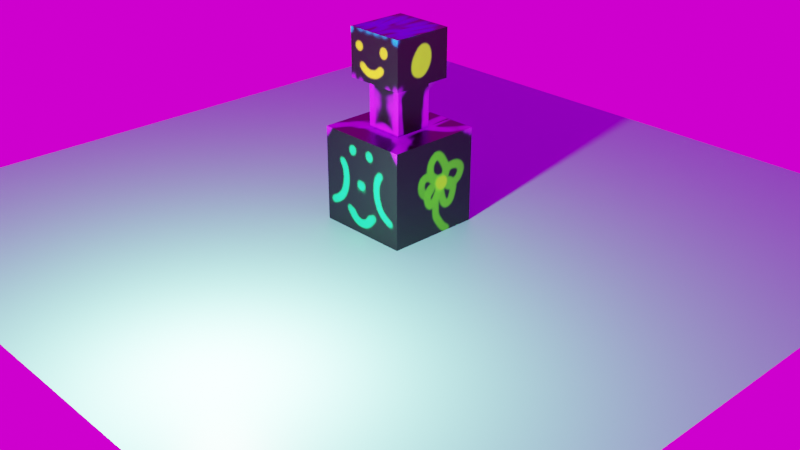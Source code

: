 # Source: cube.blend  (saved by Blender 3.0.42; exported with 4.5.12 LTS)
import bpy
from mathutils import Matrix  # noqa: F401  (used for matrix-valued properties, if any)

bpy.ops.wm.read_factory_settings(use_empty=True)
scene = bpy.context.scene
scene.name = 'Scene'

# ---- collections
col_collection = bpy.data.collections.new('Collection'); scene.collection.children.link(col_collection)

# ---- images (referenced by path relative to the original .blend; pixels are not part of the script)
import os
ASSET_DIR = os.environ.get("B2B_ASSET_DIR", "")  # directory of the original .blend (textures are referenced by path, not embedded)
HERE = os.path.dirname(os.path.abspath(__file__))  # packed textures are extracted next to this script under _unpacked/

def load_image(name, relpath, width, height, colorspace="sRGB"):
    """Load a texture the original file referenced (path relative to the .blend, or extracted next to this script)."""
    p = next((c for c in (os.path.join(HERE, relpath), os.path.join(ASSET_DIR, relpath)) if relpath and os.path.exists(c)), "")
    if p:
        img = bpy.data.images.load(p, check_existing=True)
        img.name = name
    else:  # same state as the original file: an image datablock whose file is absent (Cycles renders it pink)
        img = bpy.data.images.new(name, width, height)
        img.source = "FILE"
        img.filepath = "//" + (relpath or name)
    img.colorspace_settings.name = colorspace
    return img
img_base_color = load_image('base_color', '_unpacked/base_color.98ad7c06.png', 1024, 1024, 'sRGB')
img_hilly_terrain_01__q85p_8192x4096_jpg = load_image('hilly_terrain_01__Q85P_8192x4096.jpg', 'textures/hilly_terrain_01__Q85P_8192x4096.jpg', 1024, 1024, 'sRGB')

# ---- materials (node trees are filled in below, after node groups)
mat_cube_mat = bpy.data.materials.new('cube_mat')
mat_cube_mat.alpha_threshold = 0.0
mat_cube_mat.use_transparent_shadow = False
mat_cube_mat.line_color = (0.0, 0.0, 0.0, 1.0)
mat_material = bpy.data.materials.new('Material')
mat_material.use_transparent_shadow = False

# ---- material node trees
mat_cube_mat.use_nodes = True; mat_cube_mat.node_tree.nodes.clear()
_N = mat_cube_mat.node_tree.nodes; _L = mat_cube_mat.node_tree.links
n0 = _N.new('ShaderNodeOutputMaterial'); n0.name = 'Material Output'; n0.location = (300, 300)
n1 = _N.new('ShaderNodeBsdfPrincipled'); n1.name = 'Principled BSDF'; n1.location = (10, 300)
n1.distribution = 'GGX'
n1.subsurface_method = 'RANDOM_WALK_SKIN'
n1.inputs[2].default_value = 0.4
n1.inputs[3].default_value = 1.45
n1.inputs[27].default_value = (0.0, 0.0, 0.0, 1.0)
n1.inputs[28].default_value = 1.0
n2 = _N.new('ShaderNodeTexImage'); n2.name = 'Image Texture'; n2.location = (-384, 247)
n2.image = img_base_color
_L.new(n1.outputs[0], n0.inputs[0])
_L.new(n2.outputs[0], n1.inputs[0])
n0.is_active_output = True
mat_material.use_nodes = True; mat_material.node_tree.nodes.clear()
_N = mat_material.node_tree.nodes; _L = mat_material.node_tree.links
n0 = _N.new('ShaderNodeBsdfPrincipled'); n0.name = 'Principled BSDF'; n0.location = (10, 300)
n0.distribution = 'GGX'
n0.subsurface_method = 'RANDOM_WALK_SKIN'
n0.inputs[0].default_value = (0.1912, 0.8, 0.5789, 1.0)
n0.inputs[3].default_value = 1.45
n0.inputs[27].default_value = (0.0, 0.0, 0.0, 1.0)
n0.inputs[28].default_value = 1.0
n1 = _N.new('ShaderNodeOutputMaterial'); n1.name = 'Material Output'; n1.location = (300, 300)
_L.new(n0.outputs[0], n1.inputs[0])
n1.is_active_output = True

# ---- world
world_world = bpy.data.worlds.new('World'); scene.world = world_world
world_world.use_nodes = True; world_world.node_tree.nodes.clear()
_N = world_world.node_tree.nodes; _L = world_world.node_tree.links
n0 = _N.new('ShaderNodeOutputWorld'); n0.name = 'World Output'; n0.location = (300, 300)
n1 = _N.new('ShaderNodeBackground'); n1.name = 'Background'; n1.location = (10, 300)
n2 = _N.new('ShaderNodeTexEnvironment'); n2.name = 'Environment Texture'; n2.location = (-280, 270)
n2.image = img_hilly_terrain_01__q85p_8192x4096_jpg
_L.new(n1.outputs[0], n0.inputs[0])
_L.new(n2.outputs[0], n1.inputs[0])
n0.is_active_output = True
world_world.color = (0.05088, 0.05088, 0.05088)
world_world.use_sun_shadow = False
world_world.sun_shadow_jitter_overblur = 0.0

# ---- cameras
cam_camera = bpy.data.cameras.new('Camera')
cam_camera.clip_end = 100.0
cam_camera.ortho_scale = 7.314

# ---- lights
light_light = bpy.data.lights.new('Light', 'POINT')
light_light.transmission_factor = 0.0
light_light.energy = 1000.0
light_light.shadow_soft_size = 0.1
light_light.shadow_maximum_resolution = 0.006
light_light.use_absolute_resolution = True

# ---- meshes
me_thething = bpy.data.meshes.new('thething')
me_thething.from_pydata([(0.5, 0.5, 1.0), (0.5, 0.5, 0.0003333), (0.5, -0.5, 1.0), (0.5, -0.5, 0.0003333), (-0.5, 0.5, 1.0), (-0.5, 0.5, 0.0003333), (-0.5, -0.5, 1.0), (-0.5, -0.5, 0.0003333), (0.2, -0.2, 1.0), (-0.2, -0.2, 1.0), (0.2, 0.2, 1.0), (-0.2, 0.2, 1.0), (0.2, -0.2, 1.5), (-0.2, -0.2, 1.5), (0.2, 0.2, 1.5), (-0.2, 0.2, 1.5), (0.32, -0.32, 1.5), (-0.32, -0.32, 1.5), (0.32, 0.32, 1.5), (-0.32, 0.32, 1.5), (0.32, -0.32, 2.0), (-0.32, -0.32, 2.0), (0.32, 0.32, 2.0), (-0.32, 0.32, 2.0)], [], [(4, 6, 9, 11), (3, 2, 6, 7), (7, 6, 4, 5), (5, 1, 3, 7), (1, 0, 2, 3), (5, 4, 0, 1), (11, 9, 13, 15), (2, 0, 10, 8), (0, 4, 11, 10), (6, 2, 8, 9), (13, 12, 16, 17), (9, 8, 12, 13), (10, 11, 15, 14), (8, 10, 14, 12), (18, 19, 23, 22), (14, 15, 19, 18), (12, 14, 18, 16), (15, 13, 17, 19), (22, 23, 21, 20), (16, 18, 22, 20), (19, 17, 21, 23), (17, 16, 20, 21)])
_uv = me_thething.uv_layers.new(name='UVMap')
_uv.uv.foreach_set('vector', [0.2856, 0.006328, 0.2856, 0.2856, 0.2018, 0.2018, 0.2018, 0.0901, 0.2856, 0.2982, 0.2856, 0.5774, 0.006328, 0.5774, 0.006328, 0.2982, 0.5774, 0.006328, 0.5774, 0.2856, 0.2982, 0.2856, 0.2982, 0.006328, 0.2982, 0.2982, 0.5774, 0.2982, 0.5774, 0.5774, 0.2982, 0.5774, 0.2856, 0.5901, 0.2856, 0.8693, 0.006328, 0.8693, 0.006328, 0.5901, 0.8693, 0.006328, 0.8693, 0.2856, 0.5901, 0.2856, 0.5901, 0.006328, 0.7815, 0.2982, 0.8931, 0.2982, 0.8931, 0.4378, 0.7815, 0.4378, 0.006328, 0.2856, 0.006328, 0.006328, 0.0901, 0.0901, 0.0901, 0.2018, 0.006328, 0.006328, 0.2856, 0.006328, 0.2018, 0.0901, 0.0901, 0.0901, 0.2856, 0.2856, 0.006328, 0.2856, 0.0901, 0.2018, 0.2018, 0.2018, 0.3317, 0.7353, 0.4434, 0.7353, 0.4769, 0.7688, 0.2982, 0.7688, 0.2982, 0.7815, 0.4099, 0.7815, 0.4099, 0.9211, 0.2982, 0.9211, 0.4226, 0.7815, 0.5343, 0.7815, 0.5343, 0.9211, 0.4226, 0.9211, 0.882, 0.006328, 0.9937, 0.006328, 0.9937, 0.1459, 0.882, 0.1459, 0.7297, 0.4896, 0.7297, 0.6683, 0.5901, 0.6683, 0.5901, 0.4896, 0.4434, 0.6236, 0.3317, 0.6236, 0.2982, 0.5901, 0.4769, 0.5901, 0.4434, 0.7353, 0.4434, 0.6236, 0.4769, 0.5901, 0.4769, 0.7688, 0.3317, 0.6236, 0.3317, 0.7353, 0.2982, 0.7688, 0.2982, 0.5901, 0.5901, 0.2982, 0.7688, 0.2982, 0.7688, 0.4769, 0.5901, 0.4769, 0.7297, 0.6809, 0.7297, 0.8596, 0.5901, 0.8596, 0.5901, 0.6809, 0.882, 0.4896, 0.882, 0.6683, 0.7424, 0.6683, 0.7424, 0.4896, 0.882, 0.6809, 0.882, 0.8596, 0.7424, 0.8596, 0.7424, 0.6809])
me_thething.materials.append(mat_cube_mat)
me_thething.use_remesh_preserve_volume = False
me_thething.use_remesh_preserve_attributes = False
me_thething.use_mirror_x = True
me_thething.use_mirror_vertex_groups = False
me_thething.update()
me_floorplane_mesh = bpy.data.meshes.new('floorPlane_mesh')
me_floorplane_mesh.from_pydata([(-2.0, -2.0, 0.0), (2.0, -2.0, 0.0), (-2.0, 2.0, 0.0), (2.0, 2.0, 0.0)], [], [(0, 1, 3, 2)])
_uv = me_floorplane_mesh.uv_layers.new(name='UVMap')
_uv.uv.foreach_set('vector', [0.0, 0.0, 1.0, 0.0, 1.0, 1.0, 0.0, 1.0])
me_floorplane_mesh.materials.append(mat_material)
me_floorplane_mesh.use_remesh_fix_poles = True
me_floorplane_mesh.use_remesh_preserve_attributes = False
me_floorplane_mesh.update()

# ---- objects
ob_thething_object = bpy.data.objects.new('thething_object', me_thething)
ob_light = bpy.data.objects.new('Light', light_light)
ob_camera = bpy.data.objects.new('Camera', cam_camera)
ob_floorplane = bpy.data.objects.new('floorPlane', me_floorplane_mesh)

# ---- transforms, parenting, visibility, modifiers, constraints
ob_thething_object.location = (0.0, 0.0, 0.0)
ob_thething_object.rotation_mode = 'YXZ'
ob_thething_object.lock_rotations_4d = False
ob_thething_object.empty_display_type = 'ARROWS'
ob_thething_object.lineart.crease_threshold = 0.0
ob_thething_object.use_mesh_mirror_x = True
ob_light.location = (1.076, -2.995, 0.9039)
ob_light.rotation_mode = 'YXZ'
ob_light.rotation_euler = (0.6492, 0.06934, 1.824)
ob_light.lock_rotations_4d = False
ob_light.empty_display_type = 'ARROWS'
ob_light.color = (0.0, 0.0, 0.0, 0.0)
ob_light.lineart.crease_threshold = 0.0
ob_camera.location = (7.359, -6.926, 4.958)
ob_camera.rotation_euler = (1.109, 0.0, 0.8149)
ob_camera.lock_rotations_4d = False
ob_camera.empty_display_type = 'ARROWS'
ob_camera.color = (0.0, 0.0, 0.0, 0.0)
ob_camera.display_type = 'WIRE'
ob_camera.lineart.crease_threshold = 0.0
ob_floorplane.location = (0.0, 0.0, 0.0)
ob_floorplane.rotation_mode = 'YXZ'
ob_floorplane.scale = (2.0, 2.0, 2.0)

# ---- collection membership
col_collection.objects.link(ob_thething_object)
col_collection.objects.link(ob_light)
col_collection.objects.link(ob_camera)
col_collection.objects.link(ob_floorplane)

# ---- scene / render settings (as saved in the file)
scene.camera = ob_camera
scene.frame_start = 1; scene.frame_end = 250; scene.frame_set(5)
scene.render.engine = 'BLENDER_EEVEE_NEXT'
scene.cycles.sampling_pattern = 'TABULATED_SOBOL'
scene.cycles.use_light_tree = False
scene.view_settings.view_transform = 'Filmic'
bpy.context.view_layer.update()
